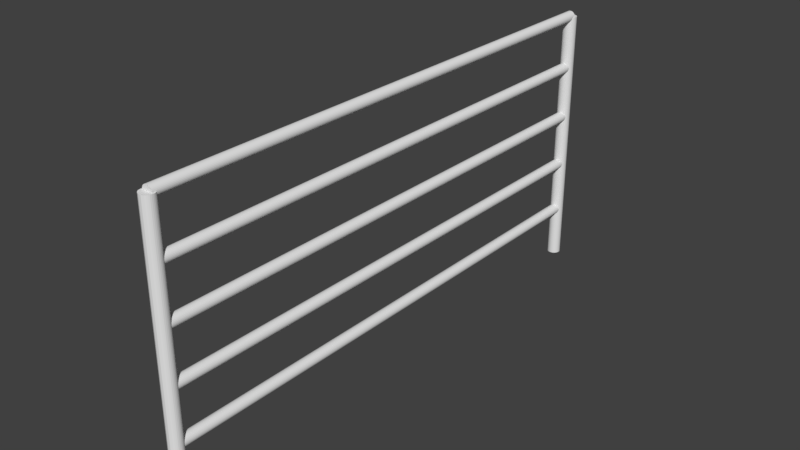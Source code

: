 # Source: ballas.blend  (saved by Blender 2.79.0; exported with 4.5.12 LTS)
import bpy
from mathutils import Matrix  # noqa: F401  (used for matrix-valued properties, if any)

bpy.ops.wm.read_factory_settings(use_empty=True)
scene = bpy.context.scene
scene.name = 'Scene'

# ---- collections
col_collection_1 = bpy.data.collections.new('Collection 1'); scene.collection.children.link(col_collection_1)

# ---- world
world_world = bpy.data.worlds.new('World'); scene.world = world_world
world_world.color = (0.05088, 0.05088, 0.05088)
world_world.use_sun_shadow = False
world_world.sun_shadow_jitter_overblur = 0.0
world_world.cycles.sampling_method = 'MANUAL'

# ---- meshes
me_cylinder_002 = bpy.data.meshes.new('Cylinder.002')
me_cylinder_002.from_pydata([(0.0, 1.0, -1.0), (0.0, 1.0, 1.0), (0.1951, 0.9808, -1.0), (0.1951, 0.9808, 1.0), (0.3827, 0.9239, -1.0), (0.3827, 0.9239, 1.0), (0.5556, 0.8315, -1.0), (0.5556, 0.8315, 1.0), (0.7071, 0.7071, -1.0), (0.7071, 0.7071, 1.0), (0.8315, 0.5556, -1.0), (0.8315, 0.5556, 1.0), (0.9239, 0.3827, -1.0), (0.9239, 0.3827, 1.0), (0.9808, 0.1951, -1.0), (0.9808, 0.1951, 1.0), (1.0, 7.55e-08, -1.0), (1.0, 7.55e-08, 1.0), (0.9808, -0.1951, -1.0), (0.9808, -0.1951, 1.0), (0.9239, -0.3827, -1.0), (0.9239, -0.3827, 1.0), (0.8315, -0.5556, -1.0), (0.8315, -0.5556, 1.0), (0.7071, -0.7071, -1.0), (0.7071, -0.7071, 1.0), (0.5556, -0.8315, -1.0), (0.5556, -0.8315, 1.0), (0.3827, -0.9239, -1.0), (0.3827, -0.9239, 1.0), (0.1951, -0.9808, -1.0), (0.1951, -0.9808, 1.0), (-3.258e-07, -1.0, -1.0), (-3.258e-07, -1.0, 1.0), (-0.1951, -0.9808, -1.0), (-0.1951, -0.9808, 1.0), (-0.3827, -0.9239, -1.0), (-0.3827, -0.9239, 1.0), (-0.5556, -0.8315, -1.0), (-0.5556, -0.8315, 1.0), (-0.7071, -0.7071, -1.0), (-0.7071, -0.7071, 1.0), (-0.8315, -0.5556, -1.0), (-0.8315, -0.5556, 1.0), (-0.9239, -0.3827, -1.0), (-0.9239, -0.3827, 1.0), (-0.9808, -0.1951, -1.0), (-0.9808, -0.1951, 1.0), (-1.0, 9.656e-07, -1.0), (-1.0, 9.656e-07, 1.0), (-0.9808, 0.1951, -1.0), (-0.9808, 0.1951, 1.0), (-0.9239, 0.3827, -1.0), (-0.9239, 0.3827, 1.0), (-0.8315, 0.5556, -1.0), (-0.8315, 0.5556, 1.0), (-0.7071, 0.7071, -1.0), (-0.7071, 0.7071, 1.0), (-0.5556, 0.8315, -1.0), (-0.5556, 0.8315, 1.0), (-0.3827, 0.9239, -1.0), (-0.3827, 0.9239, 1.0), (-0.1951, 0.9808, -1.0), (-0.1951, 0.9808, 1.0), (0.0, -50.0, 0.975), (0.0, 1.907e-06, 0.975), (0.2439, -50.0, 0.9755), (0.2439, 1.907e-06, 0.9755), (0.4784, -50.0, 0.9769), (0.4784, 1.907e-06, 0.9769), (0.6945, -50.0, 0.9792), (0.6945, 1.907e-06, 0.9792), (0.8839, -50.0, 0.9823), (0.8839, 1.907e-06, 0.9823), (1.039, -50.0, 0.9861), (1.039, 1.907e-06, 0.9861), (1.155, -50.0, 0.9904), (1.155, 1.907e-06, 0.9904), (1.226, -50.0, 0.9951), (1.226, 1.907e-06, 0.9951), (1.25, -50.0, 1.0), (1.25, 1.907e-06, 1.0), (1.226, -50.0, 1.005), (1.226, 1.907e-06, 1.005), (1.155, -50.0, 1.01), (1.155, 1.907e-06, 1.01), (1.039, -50.0, 1.014), (1.039, 1.907e-06, 1.014), (0.8839, -50.0, 1.018), (0.8839, 1.907e-06, 1.018), (0.6945, -50.0, 1.021), (0.6945, 1.907e-06, 1.021), (0.4784, -50.0, 1.023), (0.4784, 1.907e-06, 1.023), (0.2439, -50.0, 1.025), (0.2439, 1.907e-06, 1.025), (-4.073e-07, -50.0, 1.025), (-4.073e-07, 1.907e-06, 1.025), (-0.2439, -50.0, 1.025), (-0.2439, 1.907e-06, 1.025), (-0.4784, -50.0, 1.023), (-0.4784, 1.907e-06, 1.023), (-0.6945, -50.0, 1.021), (-0.6945, 1.907e-06, 1.021), (-0.8839, -50.0, 1.018), (-0.8839, 1.907e-06, 1.018), (-1.039, -50.0, 1.014), (-1.039, 1.907e-06, 1.014), (-1.155, -50.0, 1.01), (-1.155, 1.907e-06, 1.01), (-1.226, -50.0, 1.005), (-1.226, 1.907e-06, 1.005), (-1.25, -50.0, 1.0), (-1.25, 1.907e-06, 1.0), (-1.226, -50.0, 0.9951), (-1.226, 1.907e-06, 0.9951), (-1.155, -50.0, 0.9904), (-1.155, 1.907e-06, 0.9904), (-1.039, -50.0, 0.9861), (-1.039, 1.907e-06, 0.9861), (-0.8839, -50.0, 0.9823), (-0.8839, 1.907e-06, 0.9823), (-0.6945, -50.0, 0.9792), (-0.6945, 1.907e-06, 0.9792), (-0.4784, -50.0, 0.9769), (-0.4784, 1.907e-06, 0.9769), (-0.2439, -50.0, 0.9755), (-0.2439, 1.907e-06, 0.9755), (0.0, -50.0, -1.025), (0.0, -1.907e-06, -1.025), (0.2439, -50.0, -1.025), (0.2439, -1.907e-06, -1.025), (0.4784, -50.0, -1.023), (0.4784, -1.907e-06, -1.023), (0.6945, -50.0, -1.021), (0.6945, -1.907e-06, -1.021), (0.8839, -50.0, -1.018), (0.8839, -1.907e-06, -1.018), (1.039, -50.0, -1.014), (1.039, -1.907e-06, -1.014), (1.155, -50.0, -1.01), (1.155, -1.907e-06, -1.01), (1.226, -50.0, -1.005), (1.226, -1.907e-06, -1.005), (1.25, -50.0, -1.0), (1.25, -1.907e-06, -1.0), (1.226, -50.0, -0.9951), (1.226, -1.907e-06, -0.9951), (1.155, -50.0, -0.9904), (1.155, -1.907e-06, -0.9904), (1.039, -50.0, -0.9861), (1.039, -1.907e-06, -0.9861), (0.8839, -50.0, -0.9823), (0.8839, -1.907e-06, -0.9823), (0.6945, -50.0, -0.9792), (0.6945, -1.907e-06, -0.9792), (0.4784, -50.0, -0.9769), (0.4784, -1.907e-06, -0.9769), (0.2439, -50.0, -0.9755), (0.2439, -1.907e-06, -0.9755), (-4.073e-07, -50.0, -0.975), (-4.073e-07, -1.907e-06, -0.975), (-0.2439, -50.0, -0.9755), (-0.2439, -1.907e-06, -0.9755), (-0.4784, -50.0, -0.9769), (-0.4784, -1.907e-06, -0.9769), (-0.6945, -50.0, -0.9792), (-0.6945, -1.907e-06, -0.9792), (-0.8839, -50.0, -0.9823), (-0.8839, -1.907e-06, -0.9823), (-1.039, -50.0, -0.9861), (-1.039, -1.907e-06, -0.9861), (-1.155, -50.0, -0.9904), (-1.155, -1.907e-06, -0.9904), (-1.226, -50.0, -0.9951), (-1.226, -1.907e-06, -0.9951), (-1.25, -50.0, -1.0), (-1.25, -1.907e-06, -1.0), (-1.226, -50.0, -1.005), (-1.226, -1.907e-06, -1.005), (-1.155, -50.0, -1.01), (-1.155, -1.907e-06, -1.01), (-1.039, -50.0, -1.014), (-1.039, -1.907e-06, -1.014), (-0.8839, -50.0, -1.018), (-0.8839, -1.907e-06, -1.018), (-0.6945, -50.0, -1.021), (-0.6945, -1.907e-06, -1.021), (-0.4784, -50.0, -1.023), (-0.4784, -1.907e-06, -1.023), (-0.2439, -50.0, -1.025), (-0.2439, -1.907e-06, -1.025), (0.0, -29.0, -1.0), (0.0, -29.0, 1.0), (0.1951, -29.02, -1.0), (0.1951, -29.02, 1.0), (0.3827, -29.08, -1.0), (0.3827, -29.08, 1.0), (0.5556, -29.17, -1.0), (0.5556, -29.17, 1.0), (0.7071, -29.29, -1.0), (0.7071, -29.29, 1.0), (0.8315, -29.44, -1.0), (0.8315, -29.44, 1.0), (0.9239, -29.62, -1.0), (0.9239, -29.62, 1.0), (0.9808, -29.8, -1.0), (0.9808, -29.8, 1.0), (1.0, -30.0, -1.0), (1.0, -30.0, 1.0), (0.9808, -30.2, -1.0), (0.9808, -30.2, 1.0), (0.9239, -30.38, -1.0), (0.9239, -30.38, 1.0), (0.8315, -30.56, -1.0), (0.8315, -30.56, 1.0), (0.7071, -30.71, -1.0), (0.7071, -30.71, 1.0), (0.5556, -30.83, -1.0), (0.5556, -30.83, 1.0), (0.3827, -30.92, -1.0), (0.3827, -30.92, 1.0), (0.1951, -30.98, -1.0), (0.1951, -30.98, 1.0), (-3.258e-07, -31.0, -1.0), (-3.258e-07, -31.0, 1.0), (-0.1951, -30.98, -1.0), (-0.1951, -30.98, 1.0), (-0.3827, -30.92, -1.0), (-0.3827, -30.92, 1.0), (-0.5556, -30.83, -1.0), (-0.5556, -30.83, 1.0), (-0.7071, -30.71, -1.0), (-0.7071, -30.71, 1.0), (-0.8315, -30.56, -1.0), (-0.8315, -30.56, 1.0), (-0.9239, -30.38, -1.0), (-0.9239, -30.38, 1.0), (-0.9808, -30.2, -1.0), (-0.9808, -30.2, 1.0), (-1.0, -30.0, -1.0), (-1.0, -30.0, 1.0), (-0.9808, -29.8, -1.0), (-0.9808, -29.8, 1.0), (-0.9239, -29.62, -1.0), (-0.9239, -29.62, 1.0), (-0.8315, -29.44, -1.0), (-0.8315, -29.44, 1.0), (-0.7071, -29.29, -1.0), (-0.7071, -29.29, 1.0), (-0.5556, -29.17, -1.0), (-0.5556, -29.17, 1.0), (-0.3827, -29.08, -1.0), (-0.3827, -29.08, 1.0), (-0.1951, -29.02, -1.0), (-0.1951, -29.02, 1.0), (0.0, -39.0, -1.0), (0.0, -39.0, 1.0), (0.1951, -39.02, -1.0), (0.1951, -39.02, 1.0), (0.3827, -39.08, -1.0), (0.3827, -39.08, 1.0), (0.5556, -39.17, -1.0), (0.5556, -39.17, 1.0), (0.7071, -39.29, -1.0), (0.7071, -39.29, 1.0), (0.8315, -39.44, -1.0), (0.8315, -39.44, 1.0), (0.9239, -39.62, -1.0), (0.9239, -39.62, 1.0), (0.9808, -39.8, -1.0), (0.9808, -39.8, 1.0), (1.0, -40.0, -1.0), (1.0, -40.0, 1.0), (0.9808, -40.2, -1.0), (0.9808, -40.2, 1.0), (0.9239, -40.38, -1.0), (0.9239, -40.38, 1.0), (0.8315, -40.56, -1.0), (0.8315, -40.56, 1.0), (0.7071, -40.71, -1.0), (0.7071, -40.71, 1.0), (0.5556, -40.83, -1.0), (0.5556, -40.83, 1.0), (0.3827, -40.92, -1.0), (0.3827, -40.92, 1.0), (0.1951, -40.98, -1.0), (0.1951, -40.98, 1.0), (-3.258e-07, -41.0, -1.0), (-3.258e-07, -41.0, 1.0), (-0.1951, -40.98, -1.0), (-0.1951, -40.98, 1.0), (-0.3827, -40.92, -1.0), (-0.3827, -40.92, 1.0), (-0.5556, -40.83, -1.0), (-0.5556, -40.83, 1.0), (-0.7071, -40.71, -1.0), (-0.7071, -40.71, 1.0), (-0.8315, -40.56, -1.0), (-0.8315, -40.56, 1.0), (-0.9239, -40.38, -1.0), (-0.9239, -40.38, 1.0), (-0.9808, -40.2, -1.0), (-0.9808, -40.2, 1.0), (-1.0, -40.0, -1.0), (-1.0, -40.0, 1.0), (-0.9808, -39.8, -1.0), (-0.9808, -39.8, 1.0), (-0.9239, -39.62, -1.0), (-0.9239, -39.62, 1.0), (-0.8315, -39.44, -1.0), (-0.8315, -39.44, 1.0), (-0.7071, -39.29, -1.0), (-0.7071, -39.29, 1.0), (-0.5556, -39.17, -1.0), (-0.5556, -39.17, 1.0), (-0.3827, -39.08, -1.0), (-0.3827, -39.08, 1.0), (-0.1951, -39.02, -1.0), (-0.1951, -39.02, 1.0), (0.0, -19.0, -1.0), (0.0, -19.0, 1.0), (0.1951, -19.02, -1.0), (0.1951, -19.02, 1.0), (0.3827, -19.08, -1.0), (0.3827, -19.08, 1.0), (0.5556, -19.17, -1.0), (0.5556, -19.17, 1.0), (0.7071, -19.29, -1.0), (0.7071, -19.29, 1.0), (0.8315, -19.44, -1.0), (0.8315, -19.44, 1.0), (0.9239, -19.62, -1.0), (0.9239, -19.62, 1.0), (0.9808, -19.8, -1.0), (0.9808, -19.8, 1.0), (1.0, -20.0, -1.0), (1.0, -20.0, 1.0), (0.9808, -20.2, -1.0), (0.9808, -20.2, 1.0), (0.9239, -20.38, -1.0), (0.9239, -20.38, 1.0), (0.8315, -20.56, -1.0), (0.8315, -20.56, 1.0), (0.7071, -20.71, -1.0), (0.7071, -20.71, 1.0), (0.5556, -20.83, -1.0), (0.5556, -20.83, 1.0), (0.3827, -20.92, -1.0), (0.3827, -20.92, 1.0), (0.1951, -20.98, -1.0), (0.1951, -20.98, 1.0), (-3.258e-07, -21.0, -1.0), (-3.258e-07, -21.0, 1.0), (-0.1951, -20.98, -1.0), (-0.1951, -20.98, 1.0), (-0.3827, -20.92, -1.0), (-0.3827, -20.92, 1.0), (-0.5556, -20.83, -1.0), (-0.5556, -20.83, 1.0), (-0.7071, -20.71, -1.0), (-0.7071, -20.71, 1.0), (-0.8315, -20.56, -1.0), (-0.8315, -20.56, 1.0), (-0.9239, -20.38, -1.0), (-0.9239, -20.38, 1.0), (-0.9808, -20.2, -1.0), (-0.9808, -20.2, 1.0), (-1.0, -20.0, -1.0), (-1.0, -20.0, 1.0), (-0.9808, -19.8, -1.0), (-0.9808, -19.8, 1.0), (-0.9239, -19.62, -1.0), (-0.9239, -19.62, 1.0), (-0.8315, -19.44, -1.0), (-0.8315, -19.44, 1.0), (-0.7071, -19.29, -1.0), (-0.7071, -19.29, 1.0), (-0.5556, -19.17, -1.0), (-0.5556, -19.17, 1.0), (-0.3827, -19.08, -1.0), (-0.3827, -19.08, 1.0), (-0.1951, -19.02, -1.0), (-0.1951, -19.02, 1.0), (0.0, -9.0, -1.0), (0.0, -9.0, 1.0), (0.1951, -9.019, -1.0), (0.1951, -9.019, 1.0), (0.3827, -9.076, -1.0), (0.3827, -9.076, 1.0), (0.5556, -9.169, -1.0), (0.5556, -9.169, 1.0), (0.7071, -9.293, -1.0), (0.7071, -9.293, 1.0), (0.8315, -9.444, -1.0), (0.8315, -9.444, 1.0), (0.9239, -9.617, -1.0), (0.9239, -9.617, 1.0), (0.9808, -9.805, -1.0), (0.9808, -9.805, 1.0), (1.0, -10.0, -1.0), (1.0, -10.0, 1.0), (0.9808, -10.2, -1.0), (0.9808, -10.2, 1.0), (0.9239, -10.38, -1.0), (0.9239, -10.38, 1.0), (0.8315, -10.56, -1.0), (0.8315, -10.56, 1.0), (0.7071, -10.71, -1.0), (0.7071, -10.71, 1.0), (0.5556, -10.83, -1.0), (0.5556, -10.83, 1.0), (0.3827, -10.92, -1.0), (0.3827, -10.92, 1.0), (0.1951, -10.98, -1.0), (0.1951, -10.98, 1.0), (-3.258e-07, -11.0, -1.0), (-3.258e-07, -11.0, 1.0), (-0.1951, -10.98, -1.0), (-0.1951, -10.98, 1.0), (-0.3827, -10.92, -1.0), (-0.3827, -10.92, 1.0), (-0.5556, -10.83, -1.0), (-0.5556, -10.83, 1.0), (-0.7071, -10.71, -1.0), (-0.7071, -10.71, 1.0), (-0.8315, -10.56, -1.0), (-0.8315, -10.56, 1.0), (-0.9239, -10.38, -1.0), (-0.9239, -10.38, 1.0), (-0.9808, -10.2, -1.0), (-0.9808, -10.2, 1.0), (-1.0, -10.0, -1.0), (-1.0, -10.0, 1.0), (-0.9808, -9.805, -1.0), (-0.9808, -9.805, 1.0), (-0.9239, -9.617, -1.0), (-0.9239, -9.617, 1.0), (-0.8315, -9.444, -1.0), (-0.8315, -9.444, 1.0), (-0.7071, -9.293, -1.0), (-0.7071, -9.293, 1.0), (-0.5556, -9.169, -1.0), (-0.5556, -9.169, 1.0), (-0.3827, -9.076, -1.0), (-0.3827, -9.076, 1.0), (-0.1951, -9.019, -1.0), (-0.1951, -9.019, 1.0)], [], [(0, 1, 3, 2), (2, 3, 5, 4), (4, 5, 7, 6), (6, 7, 9, 8), (8, 9, 11, 10), (10, 11, 13, 12), (12, 13, 15, 14), (14, 15, 17, 16), (16, 17, 19, 18), (18, 19, 21, 20), (20, 21, 23, 22), (22, 23, 25, 24), (24, 25, 27, 26), (26, 27, 29, 28), (28, 29, 31, 30), (30, 31, 33, 32), (32, 33, 35, 34), (34, 35, 37, 36), (36, 37, 39, 38), (38, 39, 41, 40), (40, 41, 43, 42), (42, 43, 45, 44), (44, 45, 47, 46), (46, 47, 49, 48), (48, 49, 51, 50), (50, 51, 53, 52), (52, 53, 55, 54), (54, 55, 57, 56), (56, 57, 59, 58), (58, 59, 61, 60), (3, 1, 63, 61, 59, 57, 55, 53, 51, 49, 47, 45, 43, 41, 39, 37, 35, 33, 31, 29, 27, 25, 23, 21, 19, 17, 15, 13, 11, 9, 7, 5), (60, 61, 63, 62), (62, 63, 1, 0), (0, 2, 4, 6, 8, 10, 12, 14, 16, 18, 20, 22, 24, 26, 28, 30, 32, 34, 36, 38, 40, 42, 44, 46, 48, 50, 52, 54, 56, 58, 60, 62), (64, 65, 67, 66), (66, 67, 69, 68), (68, 69, 71, 70), (70, 71, 73, 72), (72, 73, 75, 74), (74, 75, 77, 76), (76, 77, 79, 78), (78, 79, 81, 80), (80, 81, 83, 82), (82, 83, 85, 84), (84, 85, 87, 86), (86, 87, 89, 88), (88, 89, 91, 90), (90, 91, 93, 92), (92, 93, 95, 94), (94, 95, 97, 96), (96, 97, 99, 98), (98, 99, 101, 100), (100, 101, 103, 102), (102, 103, 105, 104), (104, 105, 107, 106), (106, 107, 109, 108), (108, 109, 111, 110), (110, 111, 113, 112), (112, 113, 115, 114), (114, 115, 117, 116), (116, 117, 119, 118), (118, 119, 121, 120), (120, 121, 123, 122), (122, 123, 125, 124), (67, 65, 127, 125, 123, 121, 119, 117, 115, 113, 111, 109, 107, 105, 103, 101, 99, 97, 95, 93, 91, 89, 87, 85, 83, 81, 79, 77, 75, 73, 71, 69), (124, 125, 127, 126), (126, 127, 65, 64), (64, 66, 68, 70, 72, 74, 76, 78, 80, 82, 84, 86, 88, 90, 92, 94, 96, 98, 100, 102, 104, 106, 108, 110, 112, 114, 116, 118, 120, 122, 124, 126), (128, 129, 131, 130), (130, 131, 133, 132), (132, 133, 135, 134), (134, 135, 137, 136), (136, 137, 139, 138), (138, 139, 141, 140), (140, 141, 143, 142), (142, 143, 145, 144), (144, 145, 147, 146), (146, 147, 149, 148), (148, 149, 151, 150), (150, 151, 153, 152), (152, 153, 155, 154), (154, 155, 157, 156), (156, 157, 159, 158), (158, 159, 161, 160), (160, 161, 163, 162), (162, 163, 165, 164), (164, 165, 167, 166), (166, 167, 169, 168), (168, 169, 171, 170), (170, 171, 173, 172), (172, 173, 175, 174), (174, 175, 177, 176), (176, 177, 179, 178), (178, 179, 181, 180), (180, 181, 183, 182), (182, 183, 185, 184), (184, 185, 187, 186), (186, 187, 189, 188), (131, 129, 191, 189, 187, 185, 183, 181, 179, 177, 175, 173, 171, 169, 167, 165, 163, 161, 159, 157, 155, 153, 151, 149, 147, 145, 143, 141, 139, 137, 135, 133), (188, 189, 191, 190), (190, 191, 129, 128), (128, 130, 132, 134, 136, 138, 140, 142, 144, 146, 148, 150, 152, 154, 156, 158, 160, 162, 164, 166, 168, 170, 172, 174, 176, 178, 180, 182, 184, 186, 188, 190), (192, 193, 195, 194), (194, 195, 197, 196), (196, 197, 199, 198), (198, 199, 201, 200), (200, 201, 203, 202), (202, 203, 205, 204), (204, 205, 207, 206), (206, 207, 209, 208), (208, 209, 211, 210), (210, 211, 213, 212), (212, 213, 215, 214), (214, 215, 217, 216), (216, 217, 219, 218), (218, 219, 221, 220), (220, 221, 223, 222), (222, 223, 225, 224), (224, 225, 227, 226), (226, 227, 229, 228), (228, 229, 231, 230), (230, 231, 233, 232), (232, 233, 235, 234), (234, 235, 237, 236), (236, 237, 239, 238), (238, 239, 241, 240), (240, 241, 243, 242), (242, 243, 245, 244), (244, 245, 247, 246), (246, 247, 249, 248), (248, 249, 251, 250), (250, 251, 253, 252), (195, 193, 255, 253, 251, 249, 247, 245, 243, 241, 239, 237, 235, 233, 231, 229, 227, 225, 223, 221, 219, 217, 215, 213, 211, 209, 207, 205, 203, 201, 199, 197), (252, 253, 255, 254), (254, 255, 193, 192), (192, 194, 196, 198, 200, 202, 204, 206, 208, 210, 212, 214, 216, 218, 220, 222, 224, 226, 228, 230, 232, 234, 236, 238, 240, 242, 244, 246, 248, 250, 252, 254), (256, 257, 259, 258), (258, 259, 261, 260), (260, 261, 263, 262), (262, 263, 265, 264), (264, 265, 267, 266), (266, 267, 269, 268), (268, 269, 271, 270), (270, 271, 273, 272), (272, 273, 275, 274), (274, 275, 277, 276), (276, 277, 279, 278), (278, 279, 281, 280), (280, 281, 283, 282), (282, 283, 285, 284), (284, 285, 287, 286), (286, 287, 289, 288), (288, 289, 291, 290), (290, 291, 293, 292), (292, 293, 295, 294), (294, 295, 297, 296), (296, 297, 299, 298), (298, 299, 301, 300), (300, 301, 303, 302), (302, 303, 305, 304), (304, 305, 307, 306), (306, 307, 309, 308), (308, 309, 311, 310), (310, 311, 313, 312), (312, 313, 315, 314), (314, 315, 317, 316), (259, 257, 319, 317, 315, 313, 311, 309, 307, 305, 303, 301, 299, 297, 295, 293, 291, 289, 287, 285, 283, 281, 279, 277, 275, 273, 271, 269, 267, 265, 263, 261), (316, 317, 319, 318), (318, 319, 257, 256), (256, 258, 260, 262, 264, 266, 268, 270, 272, 274, 276, 278, 280, 282, 284, 286, 288, 290, 292, 294, 296, 298, 300, 302, 304, 306, 308, 310, 312, 314, 316, 318), (320, 321, 323, 322), (322, 323, 325, 324), (324, 325, 327, 326), (326, 327, 329, 328), (328, 329, 331, 330), (330, 331, 333, 332), (332, 333, 335, 334), (334, 335, 337, 336), (336, 337, 339, 338), (338, 339, 341, 340), (340, 341, 343, 342), (342, 343, 345, 344), (344, 345, 347, 346), (346, 347, 349, 348), (348, 349, 351, 350), (350, 351, 353, 352), (352, 353, 355, 354), (354, 355, 357, 356), (356, 357, 359, 358), (358, 359, 361, 360), (360, 361, 363, 362), (362, 363, 365, 364), (364, 365, 367, 366), (366, 367, 369, 368), (368, 369, 371, 370), (370, 371, 373, 372), (372, 373, 375, 374), (374, 375, 377, 376), (376, 377, 379, 378), (378, 379, 381, 380), (323, 321, 383, 381, 379, 377, 375, 373, 371, 369, 367, 365, 363, 361, 359, 357, 355, 353, 351, 349, 347, 345, 343, 341, 339, 337, 335, 333, 331, 329, 327, 325), (380, 381, 383, 382), (382, 383, 321, 320), (320, 322, 324, 326, 328, 330, 332, 334, 336, 338, 340, 342, 344, 346, 348, 350, 352, 354, 356, 358, 360, 362, 364, 366, 368, 370, 372, 374, 376, 378, 380, 382), (384, 385, 387, 386), (386, 387, 389, 388), (388, 389, 391, 390), (390, 391, 393, 392), (392, 393, 395, 394), (394, 395, 397, 396), (396, 397, 399, 398), (398, 399, 401, 400), (400, 401, 403, 402), (402, 403, 405, 404), (404, 405, 407, 406), (406, 407, 409, 408), (408, 409, 411, 410), (410, 411, 413, 412), (412, 413, 415, 414), (414, 415, 417, 416), (416, 417, 419, 418), (418, 419, 421, 420), (420, 421, 423, 422), (422, 423, 425, 424), (424, 425, 427, 426), (426, 427, 429, 428), (428, 429, 431, 430), (430, 431, 433, 432), (432, 433, 435, 434), (434, 435, 437, 436), (436, 437, 439, 438), (438, 439, 441, 440), (440, 441, 443, 442), (442, 443, 445, 444), (387, 385, 447, 445, 443, 441, 439, 437, 435, 433, 431, 429, 427, 425, 423, 421, 419, 417, 415, 413, 411, 409, 407, 405, 403, 401, 399, 397, 395, 393, 391, 389), (444, 445, 447, 446), (446, 447, 385, 384), (384, 386, 388, 390, 392, 394, 396, 398, 400, 402, 404, 406, 408, 410, 412, 414, 416, 418, 420, 422, 424, 426, 428, 430, 432, 434, 436, 438, 440, 442, 444, 446)])
me_cylinder_002.use_remesh_preserve_volume = False
me_cylinder_002.use_remesh_preserve_attributes = False
me_cylinder_002.use_mirror_vertex_groups = False
me_cylinder_002.update()

# ---- objects
ob_cylinder_002 = bpy.data.objects.new('Cylinder.002', me_cylinder_002)

# ---- transforms, parenting, visibility, modifiers, constraints
ob_cylinder_002.location = (0.0, 0.0, 4.0)
ob_cylinder_002.rotation_euler = (1.571, 0.0, 0.0)
ob_cylinder_002.scale = (0.08, 0.08, 4.0)
ob_cylinder_002.lineart.crease_threshold = 0.0

# ---- collection membership
col_collection_1.objects.link(ob_cylinder_002)

# ---- scene / render settings (as saved in the file)
scene.frame_start = 1; scene.frame_end = 250; scene.frame_set(1)
scene.render.engine = 'BLENDER_EEVEE_NEXT'
scene.render.resolution_percentage = 50
scene.render.dither_intensity = 0.0
scene.cycles.use_denoising = False
scene.cycles.samples = 128
scene.cycles.sampling_pattern = 'TABULATED_SOBOL'
scene.cycles.use_adaptive_sampling = False
scene.cycles.use_light_tree = False
scene.cycles.blur_glossy = 0.0
scene.cycles.sample_clamp_indirect = 0.0
scene.view_settings.view_transform = 'Standard'
bpy.context.view_layer.update()

# ---- added for rendering (the .blend has no active camera and no usable light): camera, sun
cam_auto = bpy.data.cameras.new('AutoCamera')
cam_auto.lens = 50.0
cam_auto.sensor_width = 36.0
cam_auto.clip_end = 1000.0
ob_auto_camera = bpy.data.objects.new('AutoCamera', cam_auto)
scene.collection.objects.link(ob_auto_camera)
ob_auto_camera.location = (8.47611, -10.1713, 8.82089)
ob_auto_camera.rotation_euler = (1.09748, -7.21219e-08, 0.694738)
scene.camera = ob_auto_camera
light_auto_sun = bpy.data.lights.new('AutoSun', 'SUN')
light_auto_sun.energy = 3.0
light_auto_sun.angle = 0.0523599
ob_auto_sun = bpy.data.objects.new('AutoSun', light_auto_sun)
scene.collection.objects.link(ob_auto_sun)
ob_auto_sun.rotation_euler = (0.872665, 0.174533, 0.523599)
bpy.context.view_layer.update()
